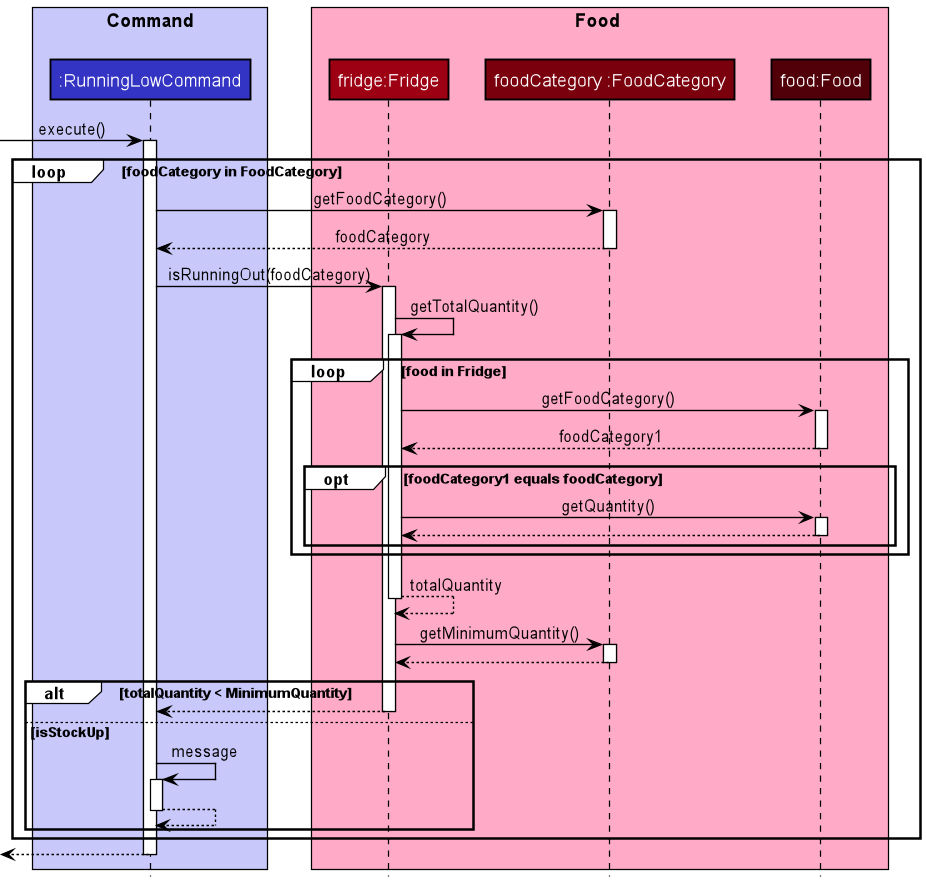

The diagram above was rendered by PlantUML. Its source (embedded in the PNG):
@startuml
'https://plantuml.com/sequence-diagram
!include style.puml

box "Command\n" COMMAND_COLOR_T1
participant ":RunningLowCommand" as RunningLowCommand COMMAND_COLOR
end box

box Food FOOD_COLOR_T1
participant "fridge:Fridge" as Fridge FOOD_COLOR
participant "foodCategory :FoodCategory" as FoodCategory FOOD_COLOR_T3
participant "food:Food" as Food FOOD_COLOR_T4
end box

-> RunningLowCommand: execute()
activate RunningLowCommand

loop foodCategory in FoodCategory
    RunningLowCommand -> FoodCategory: getFoodCategory()
    activate FoodCategory
    return foodCategory

    RunningLowCommand -> Fridge: isRunningOut(foodCategory)
    activate Fridge
    Fridge -> Fridge: getTotalQuantity()
    activate Fridge
    loop food in Fridge
        Fridge -> Food: getFoodCategory()
        activate Food
        return foodCategory1
        opt foodCategory1 equals foodCategory
            Fridge -> Food: getQuantity()
            activate Food
            return
        end
    end
    return totalQuantity
    Fridge -> FoodCategory: getMinimumQuantity()
    activate FoodCategory
    return
    alt totalQuantity < MinimumQuantity
        return
    else isStockUp
        RunningLowCommand -> RunningLowCommand: message
        activate RunningLowCommand
        return
    end
end
return

deactivate RunningLowCommand
@enduml